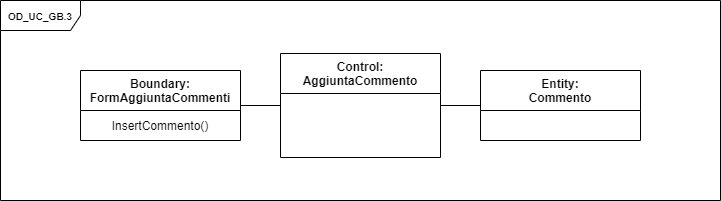

The diagram above was exported from draw.io. Its source (the exported page's mxGraphModel, read from the mxfile embedded in the PNG):
<mxGraphModel dx="142" dy="1748" grid="1" gridSize="10" guides="1" tooltips="1" connect="1" arrows="1" fold="1" page="1" pageScale="1" pageWidth="827" pageHeight="1169" math="0" shadow="0">
  <root>
    <mxCell id="5cviZ_f--n_z-pdWYDHm-0" />
    <mxCell id="5cviZ_f--n_z-pdWYDHm-1" parent="5cviZ_f--n_z-pdWYDHm-0" />
    <mxCell id="Cag3zRDuv4-I7ePUkpie-0" value="&lt;font style=&quot;font-size: 10px&quot;&gt;&lt;b&gt;OD_UC_GB.3&lt;/b&gt;&lt;/font&gt;" style="shape=umlFrame;whiteSpace=wrap;html=1;width=80;height=30;" vertex="1" parent="5cviZ_f--n_z-pdWYDHm-1">
      <mxGeometry x="40" y="-870" width="720" height="200" as="geometry" />
    </mxCell>
    <mxCell id="Cag3zRDuv4-I7ePUkpie-1" value="Control:&#10;AggiuntaCommento" style="swimlane;fontStyle=1;align=center;verticalAlign=top;childLayout=stackLayout;horizontal=1;startSize=40;horizontalStack=0;resizeParent=1;resizeParentMax=0;resizeLast=0;collapsible=1;marginBottom=0;" vertex="1" parent="5cviZ_f--n_z-pdWYDHm-1">
      <mxGeometry x="320" y="-817" width="160" height="104" as="geometry" />
    </mxCell>
    <mxCell id="Cag3zRDuv4-I7ePUkpie-2" value="" style="line;strokeWidth=1;fillColor=default;align=left;verticalAlign=middle;spacingTop=-1;spacingLeft=3;spacingRight=3;rotatable=0;labelPosition=right;points=[];portConstraint=eastwest;strokeColor=none;" vertex="1" parent="Cag3zRDuv4-I7ePUkpie-1">
      <mxGeometry y="40" width="160" height="64" as="geometry" />
    </mxCell>
    <mxCell id="Cag3zRDuv4-I7ePUkpie-3" style="edgeStyle=orthogonalEdgeStyle;rounded=0;orthogonalLoop=1;jettySize=auto;html=1;exitX=1;exitY=0.5;exitDx=0;exitDy=0;entryX=0;entryY=0.5;entryDx=0;entryDy=0;endArrow=none;endFill=0;" edge="1" parent="5cviZ_f--n_z-pdWYDHm-1" source="Cag3zRDuv4-I7ePUkpie-4" target="Cag3zRDuv4-I7ePUkpie-1">
      <mxGeometry relative="1" as="geometry" />
    </mxCell>
    <mxCell id="Cag3zRDuv4-I7ePUkpie-4" value="Boundary:&#10;FormAggiuntaCommenti" style="swimlane;fontStyle=1;align=center;verticalAlign=top;childLayout=stackLayout;horizontal=1;startSize=40;horizontalStack=0;resizeParent=1;resizeParentMax=0;resizeLast=0;collapsible=1;marginBottom=0;" vertex="1" parent="5cviZ_f--n_z-pdWYDHm-1">
      <mxGeometry x="120" y="-800" width="160" height="70" as="geometry" />
    </mxCell>
    <mxCell id="Cag3zRDuv4-I7ePUkpie-9" value="InsertCommento()" style="text;html=1;strokeColor=none;fillColor=none;align=center;verticalAlign=middle;whiteSpace=wrap;rounded=0;" vertex="1" parent="Cag3zRDuv4-I7ePUkpie-4">
      <mxGeometry y="40" width="160" height="30" as="geometry" />
    </mxCell>
    <mxCell id="Cag3zRDuv4-I7ePUkpie-6" style="edgeStyle=orthogonalEdgeStyle;rounded=0;orthogonalLoop=1;jettySize=auto;html=1;exitX=0;exitY=0.5;exitDx=0;exitDy=0;entryX=1;entryY=0.5;entryDx=0;entryDy=0;endArrow=none;endFill=0;" edge="1" parent="5cviZ_f--n_z-pdWYDHm-1" source="Cag3zRDuv4-I7ePUkpie-7" target="Cag3zRDuv4-I7ePUkpie-1">
      <mxGeometry relative="1" as="geometry" />
    </mxCell>
    <mxCell id="Cag3zRDuv4-I7ePUkpie-7" value="Entity:&#10;Commento" style="swimlane;fontStyle=1;align=center;verticalAlign=top;childLayout=stackLayout;horizontal=1;startSize=40;horizontalStack=0;resizeParent=1;resizeParentMax=0;resizeLast=0;collapsible=1;marginBottom=0;" vertex="1" parent="5cviZ_f--n_z-pdWYDHm-1">
      <mxGeometry x="520" y="-800" width="160" height="70" as="geometry" />
    </mxCell>
    <mxCell id="Cag3zRDuv4-I7ePUkpie-10" value="&amp;nbsp;&amp;nbsp;" style="text;html=1;strokeColor=none;fillColor=none;align=center;verticalAlign=middle;whiteSpace=wrap;rounded=0;" vertex="1" parent="Cag3zRDuv4-I7ePUkpie-7">
      <mxGeometry y="40" width="160" height="30" as="geometry" />
    </mxCell>
    <mxCell id="Cag3zRDuv4-I7ePUkpie-8" value="" style="line;strokeWidth=1;fillColor=none;align=left;verticalAlign=middle;spacingTop=-1;spacingLeft=3;spacingRight=3;rotatable=0;labelPosition=right;points=[];portConstraint=eastwest;strokeColor=none;" vertex="1" parent="Cag3zRDuv4-I7ePUkpie-7">
      <mxGeometry y="70" width="160" as="geometry" />
    </mxCell>
  </root>
</mxGraphModel>